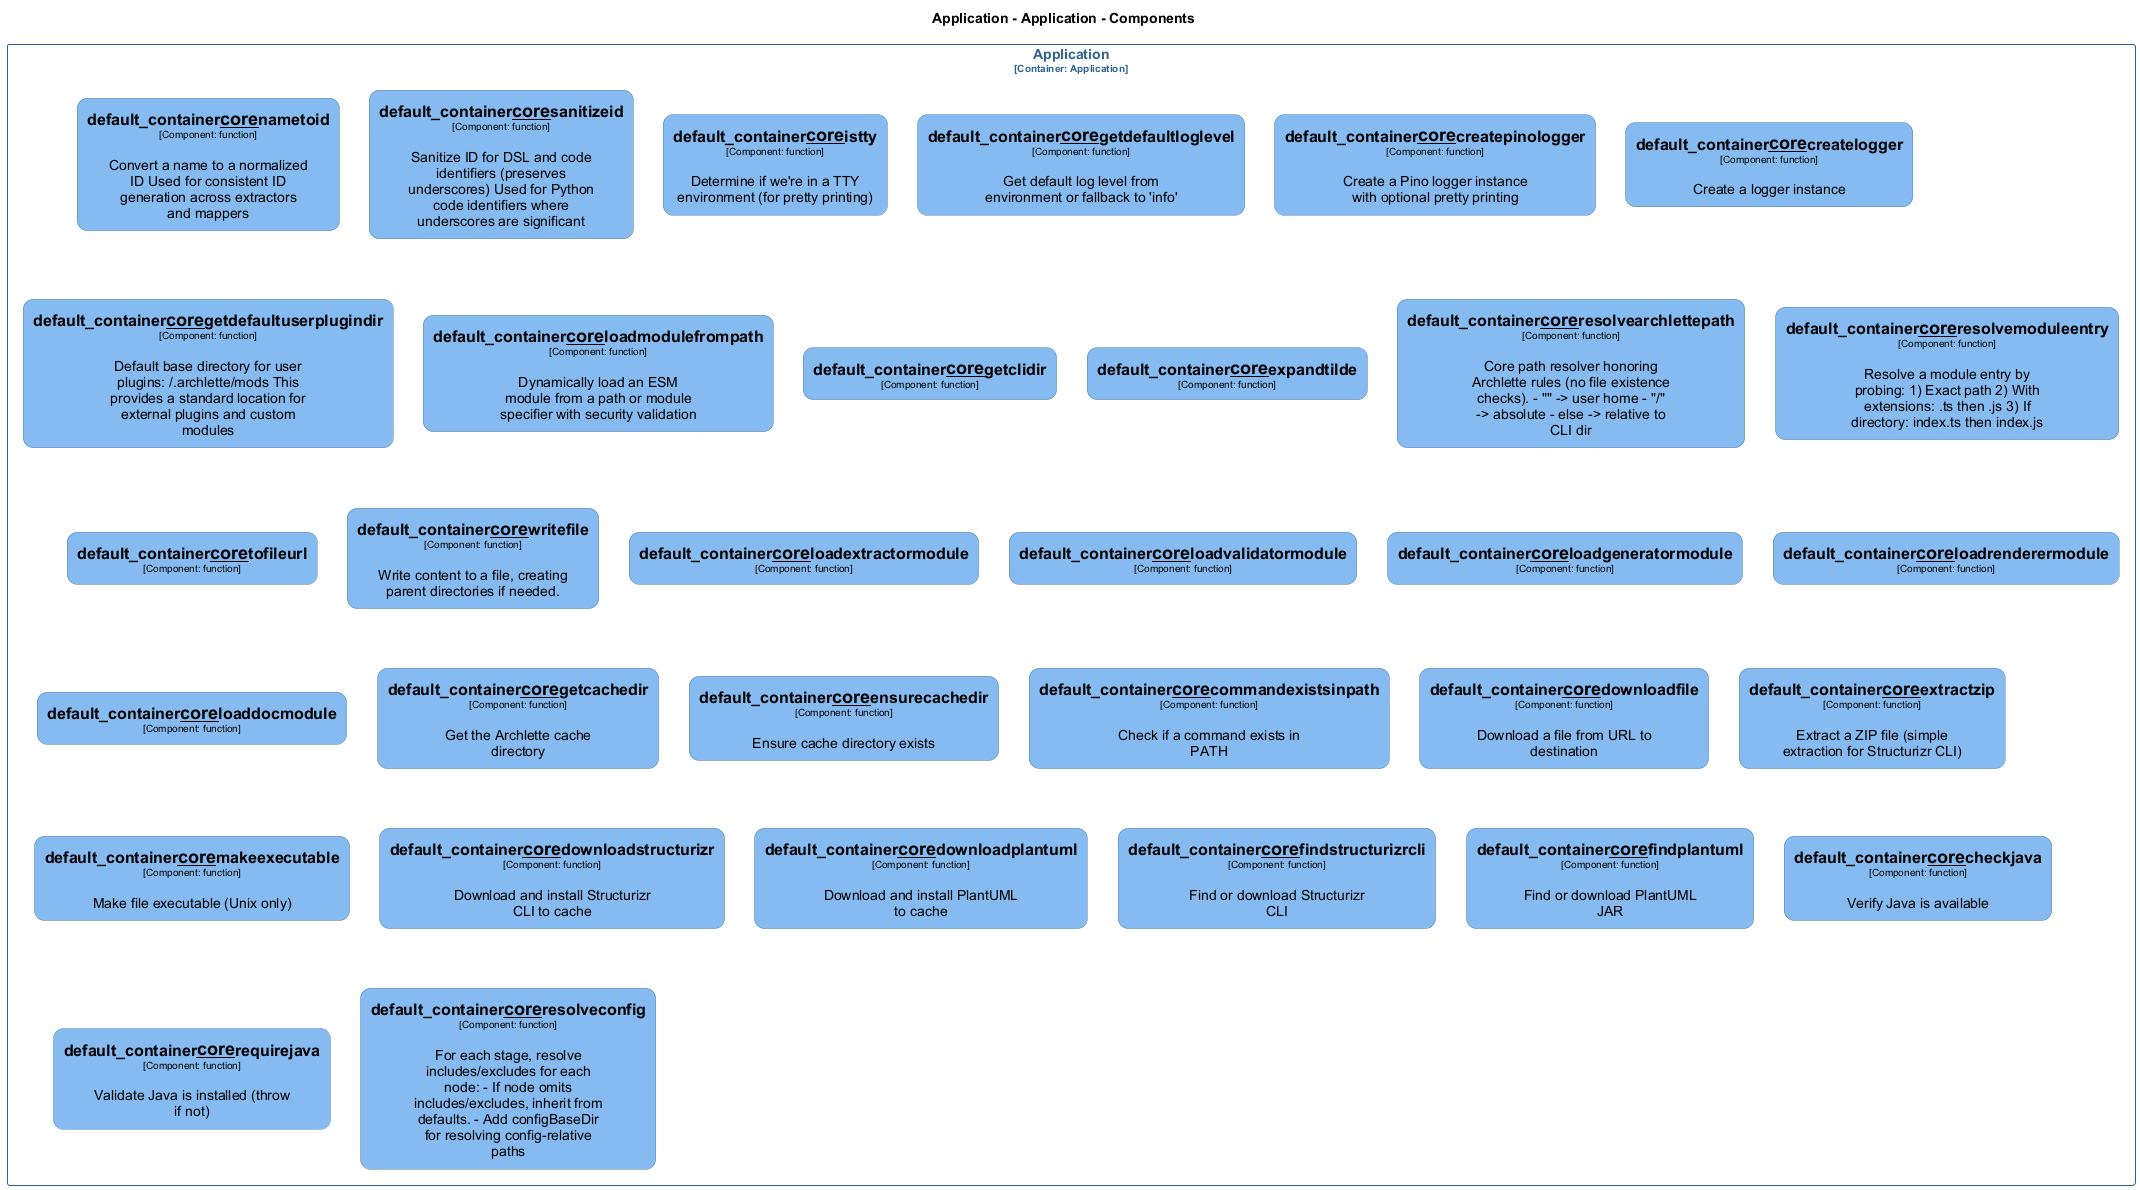

The diagram above was rendered by PlantUML. Its source (embedded in the PNG):
@startuml
set separator none
title Application - Application - Components

top to bottom direction
skinparam ranksep 60
skinparam nodesep 30

skinparam {
  arrowFontSize 10
  defaultTextAlignment center
  wrapWidth 200
  maxMessageSize 100
  defaultFontName "Arial"
}

hide stereotype

skinparam rectangle<<Application.Application.default_container__core__checkjava>> {
  BackgroundColor #85bbf0
  FontColor #000000
  BorderColor #5d82a8
  roundCorner 20
  shadowing false
}
skinparam rectangle<<Application.Application.default_container__core__commandexistsinpath>> {
  BackgroundColor #85bbf0
  FontColor #000000
  BorderColor #5d82a8
  roundCorner 20
  shadowing false
}
skinparam rectangle<<Application.Application.default_container__core__createlogger>> {
  BackgroundColor #85bbf0
  FontColor #000000
  BorderColor #5d82a8
  roundCorner 20
  shadowing false
}
skinparam rectangle<<Application.Application.default_container__core__createpinologger>> {
  BackgroundColor #85bbf0
  FontColor #000000
  BorderColor #5d82a8
  roundCorner 20
  shadowing false
}
skinparam rectangle<<Application.Application.default_container__core__downloadfile>> {
  BackgroundColor #85bbf0
  FontColor #000000
  BorderColor #5d82a8
  roundCorner 20
  shadowing false
}
skinparam rectangle<<Application.Application.default_container__core__downloadplantuml>> {
  BackgroundColor #85bbf0
  FontColor #000000
  BorderColor #5d82a8
  roundCorner 20
  shadowing false
}
skinparam rectangle<<Application.Application.default_container__core__downloadstructurizr>> {
  BackgroundColor #85bbf0
  FontColor #000000
  BorderColor #5d82a8
  roundCorner 20
  shadowing false
}
skinparam rectangle<<Application.Application.default_container__core__ensurecachedir>> {
  BackgroundColor #85bbf0
  FontColor #000000
  BorderColor #5d82a8
  roundCorner 20
  shadowing false
}
skinparam rectangle<<Application.Application.default_container__core__expandtilde>> {
  BackgroundColor #85bbf0
  FontColor #000000
  BorderColor #5d82a8
  roundCorner 20
  shadowing false
}
skinparam rectangle<<Application.Application.default_container__core__extractzip>> {
  BackgroundColor #85bbf0
  FontColor #000000
  BorderColor #5d82a8
  roundCorner 20
  shadowing false
}
skinparam rectangle<<Application.Application.default_container__core__findplantuml>> {
  BackgroundColor #85bbf0
  FontColor #000000
  BorderColor #5d82a8
  roundCorner 20
  shadowing false
}
skinparam rectangle<<Application.Application.default_container__core__findstructurizrcli>> {
  BackgroundColor #85bbf0
  FontColor #000000
  BorderColor #5d82a8
  roundCorner 20
  shadowing false
}
skinparam rectangle<<Application.Application.default_container__core__getcachedir>> {
  BackgroundColor #85bbf0
  FontColor #000000
  BorderColor #5d82a8
  roundCorner 20
  shadowing false
}
skinparam rectangle<<Application.Application.default_container__core__getclidir>> {
  BackgroundColor #85bbf0
  FontColor #000000
  BorderColor #5d82a8
  roundCorner 20
  shadowing false
}
skinparam rectangle<<Application.Application.default_container__core__getdefaultloglevel>> {
  BackgroundColor #85bbf0
  FontColor #000000
  BorderColor #5d82a8
  roundCorner 20
  shadowing false
}
skinparam rectangle<<Application.Application.default_container__core__getdefaultuserplugindir>> {
  BackgroundColor #85bbf0
  FontColor #000000
  BorderColor #5d82a8
  roundCorner 20
  shadowing false
}
skinparam rectangle<<Application.Application.default_container__core__istty>> {
  BackgroundColor #85bbf0
  FontColor #000000
  BorderColor #5d82a8
  roundCorner 20
  shadowing false
}
skinparam rectangle<<Application.Application.default_container__core__loaddocmodule>> {
  BackgroundColor #85bbf0
  FontColor #000000
  BorderColor #5d82a8
  roundCorner 20
  shadowing false
}
skinparam rectangle<<Application.Application.default_container__core__loadextractormodule>> {
  BackgroundColor #85bbf0
  FontColor #000000
  BorderColor #5d82a8
  roundCorner 20
  shadowing false
}
skinparam rectangle<<Application.Application.default_container__core__loadgeneratormodule>> {
  BackgroundColor #85bbf0
  FontColor #000000
  BorderColor #5d82a8
  roundCorner 20
  shadowing false
}
skinparam rectangle<<Application.Application.default_container__core__loadmodulefrompath>> {
  BackgroundColor #85bbf0
  FontColor #000000
  BorderColor #5d82a8
  roundCorner 20
  shadowing false
}
skinparam rectangle<<Application.Application.default_container__core__loadrenderermodule>> {
  BackgroundColor #85bbf0
  FontColor #000000
  BorderColor #5d82a8
  roundCorner 20
  shadowing false
}
skinparam rectangle<<Application.Application.default_container__core__loadvalidatormodule>> {
  BackgroundColor #85bbf0
  FontColor #000000
  BorderColor #5d82a8
  roundCorner 20
  shadowing false
}
skinparam rectangle<<Application.Application.default_container__core__makeexecutable>> {
  BackgroundColor #85bbf0
  FontColor #000000
  BorderColor #5d82a8
  roundCorner 20
  shadowing false
}
skinparam rectangle<<Application.Application.default_container__core__nametoid>> {
  BackgroundColor #85bbf0
  FontColor #000000
  BorderColor #5d82a8
  roundCorner 20
  shadowing false
}
skinparam rectangle<<Application.Application.default_container__core__requirejava>> {
  BackgroundColor #85bbf0
  FontColor #000000
  BorderColor #5d82a8
  roundCorner 20
  shadowing false
}
skinparam rectangle<<Application.Application.default_container__core__resolvearchlettepath>> {
  BackgroundColor #85bbf0
  FontColor #000000
  BorderColor #5d82a8
  roundCorner 20
  shadowing false
}
skinparam rectangle<<Application.Application.default_container__core__resolveconfig>> {
  BackgroundColor #85bbf0
  FontColor #000000
  BorderColor #5d82a8
  roundCorner 20
  shadowing false
}
skinparam rectangle<<Application.Application.default_container__core__resolvemoduleentry>> {
  BackgroundColor #85bbf0
  FontColor #000000
  BorderColor #5d82a8
  roundCorner 20
  shadowing false
}
skinparam rectangle<<Application.Application.default_container__core__sanitizeid>> {
  BackgroundColor #85bbf0
  FontColor #000000
  BorderColor #5d82a8
  roundCorner 20
  shadowing false
}
skinparam rectangle<<Application.Application.default_container__core__tofileurl>> {
  BackgroundColor #85bbf0
  FontColor #000000
  BorderColor #5d82a8
  roundCorner 20
  shadowing false
}
skinparam rectangle<<Application.Application.default_container__core__writefile>> {
  BackgroundColor #85bbf0
  FontColor #000000
  BorderColor #5d82a8
  roundCorner 20
  shadowing false
}
skinparam rectangle<<Application.Application>> {
  BorderColor #2e6295
  FontColor #2e6295
  shadowing false
}

rectangle "Application\n<size:10>[Container: Application]</size>" <<Application.Application>> {
  rectangle "==default_container__core__nametoid\n<size:10>[Component: function]</size>\n\nConvert a name to a normalized ID Used for consistent ID generation across extractors and mappers" <<Application.Application.default_container__core__nametoid>> as Application.Application.default_container__core__nametoid
  rectangle "==default_container__core__sanitizeid\n<size:10>[Component: function]</size>\n\nSanitize ID for DSL and code identifiers (preserves underscores) Used for Python code identifiers where underscores are significant" <<Application.Application.default_container__core__sanitizeid>> as Application.Application.default_container__core__sanitizeid
  rectangle "==default_container__core__istty\n<size:10>[Component: function]</size>\n\nDetermine if we're in a TTY environment (for pretty printing)" <<Application.Application.default_container__core__istty>> as Application.Application.default_container__core__istty
  rectangle "==default_container__core__getdefaultloglevel\n<size:10>[Component: function]</size>\n\nGet default log level from environment or fallback to 'info'" <<Application.Application.default_container__core__getdefaultloglevel>> as Application.Application.default_container__core__getdefaultloglevel
  rectangle "==default_container__core__createpinologger\n<size:10>[Component: function]</size>\n\nCreate a Pino logger instance with optional pretty printing" <<Application.Application.default_container__core__createpinologger>> as Application.Application.default_container__core__createpinologger
  rectangle "==default_container__core__createlogger\n<size:10>[Component: function]</size>\n\nCreate a logger instance" <<Application.Application.default_container__core__createlogger>> as Application.Application.default_container__core__createlogger
  rectangle "==default_container__core__getdefaultuserplugindir\n<size:10>[Component: function]</size>\n\nDefault base directory for user plugins: ~/.archlette/mods This provides a standard location for external plugins and custom modules" <<Application.Application.default_container__core__getdefaultuserplugindir>> as Application.Application.default_container__core__getdefaultuserplugindir
  rectangle "==default_container__core__loadmodulefrompath\n<size:10>[Component: function]</size>\n\nDynamically load an ESM module from a path or module specifier with security validation" <<Application.Application.default_container__core__loadmodulefrompath>> as Application.Application.default_container__core__loadmodulefrompath
  rectangle "==default_container__core__getclidir\n<size:10>[Component: function]</size>" <<Application.Application.default_container__core__getclidir>> as Application.Application.default_container__core__getclidir
  rectangle "==default_container__core__expandtilde\n<size:10>[Component: function]</size>" <<Application.Application.default_container__core__expandtilde>> as Application.Application.default_container__core__expandtilde
  rectangle "==default_container__core__resolvearchlettepath\n<size:10>[Component: function]</size>\n\nCore path resolver honoring Archlette rules (no file existence checks). - "~" -> user home - "/" -> absolute - else -> relative to CLI dir" <<Application.Application.default_container__core__resolvearchlettepath>> as Application.Application.default_container__core__resolvearchlettepath
  rectangle "==default_container__core__resolvemoduleentry\n<size:10>[Component: function]</size>\n\nResolve a module entry by probing: 1) Exact path 2) With extensions: .ts then .js 3) If directory: index.ts then index.js" <<Application.Application.default_container__core__resolvemoduleentry>> as Application.Application.default_container__core__resolvemoduleentry
  rectangle "==default_container__core__tofileurl\n<size:10>[Component: function]</size>" <<Application.Application.default_container__core__tofileurl>> as Application.Application.default_container__core__tofileurl
  rectangle "==default_container__core__writefile\n<size:10>[Component: function]</size>\n\nWrite content to a file, creating parent directories if needed." <<Application.Application.default_container__core__writefile>> as Application.Application.default_container__core__writefile
  rectangle "==default_container__core__loadextractormodule\n<size:10>[Component: function]</size>" <<Application.Application.default_container__core__loadextractormodule>> as Application.Application.default_container__core__loadextractormodule
  rectangle "==default_container__core__loadvalidatormodule\n<size:10>[Component: function]</size>" <<Application.Application.default_container__core__loadvalidatormodule>> as Application.Application.default_container__core__loadvalidatormodule
  rectangle "==default_container__core__loadgeneratormodule\n<size:10>[Component: function]</size>" <<Application.Application.default_container__core__loadgeneratormodule>> as Application.Application.default_container__core__loadgeneratormodule
  rectangle "==default_container__core__loadrenderermodule\n<size:10>[Component: function]</size>" <<Application.Application.default_container__core__loadrenderermodule>> as Application.Application.default_container__core__loadrenderermodule
  rectangle "==default_container__core__loaddocmodule\n<size:10>[Component: function]</size>" <<Application.Application.default_container__core__loaddocmodule>> as Application.Application.default_container__core__loaddocmodule
  rectangle "==default_container__core__getcachedir\n<size:10>[Component: function]</size>\n\nGet the Archlette cache directory" <<Application.Application.default_container__core__getcachedir>> as Application.Application.default_container__core__getcachedir
  rectangle "==default_container__core__ensurecachedir\n<size:10>[Component: function]</size>\n\nEnsure cache directory exists" <<Application.Application.default_container__core__ensurecachedir>> as Application.Application.default_container__core__ensurecachedir
  rectangle "==default_container__core__commandexistsinpath\n<size:10>[Component: function]</size>\n\nCheck if a command exists in PATH" <<Application.Application.default_container__core__commandexistsinpath>> as Application.Application.default_container__core__commandexistsinpath
  rectangle "==default_container__core__downloadfile\n<size:10>[Component: function]</size>\n\nDownload a file from URL to destination" <<Application.Application.default_container__core__downloadfile>> as Application.Application.default_container__core__downloadfile
  rectangle "==default_container__core__extractzip\n<size:10>[Component: function]</size>\n\nExtract a ZIP file (simple extraction for Structurizr CLI)" <<Application.Application.default_container__core__extractzip>> as Application.Application.default_container__core__extractzip
  rectangle "==default_container__core__makeexecutable\n<size:10>[Component: function]</size>\n\nMake file executable (Unix only)" <<Application.Application.default_container__core__makeexecutable>> as Application.Application.default_container__core__makeexecutable
  rectangle "==default_container__core__downloadstructurizr\n<size:10>[Component: function]</size>\n\nDownload and install Structurizr CLI to cache" <<Application.Application.default_container__core__downloadstructurizr>> as Application.Application.default_container__core__downloadstructurizr
  rectangle "==default_container__core__downloadplantuml\n<size:10>[Component: function]</size>\n\nDownload and install PlantUML to cache" <<Application.Application.default_container__core__downloadplantuml>> as Application.Application.default_container__core__downloadplantuml
  rectangle "==default_container__core__findstructurizrcli\n<size:10>[Component: function]</size>\n\nFind or download Structurizr CLI" <<Application.Application.default_container__core__findstructurizrcli>> as Application.Application.default_container__core__findstructurizrcli
  rectangle "==default_container__core__findplantuml\n<size:10>[Component: function]</size>\n\nFind or download PlantUML JAR" <<Application.Application.default_container__core__findplantuml>> as Application.Application.default_container__core__findplantuml
  rectangle "==default_container__core__checkjava\n<size:10>[Component: function]</size>\n\nVerify Java is available" <<Application.Application.default_container__core__checkjava>> as Application.Application.default_container__core__checkjava
  rectangle "==default_container__core__requirejava\n<size:10>[Component: function]</size>\n\nValidate Java is installed (throw if not)" <<Application.Application.default_container__core__requirejava>> as Application.Application.default_container__core__requirejava
  rectangle "==default_container__core__resolveconfig\n<size:10>[Component: function]</size>\n\nFor each stage, resolve includes/excludes for each node: - If node omits includes/excludes, inherit from defaults. - Add configBaseDir for resolving config-relative paths" <<Application.Application.default_container__core__resolveconfig>> as Application.Application.default_container__core__resolveconfig
}

@enduml